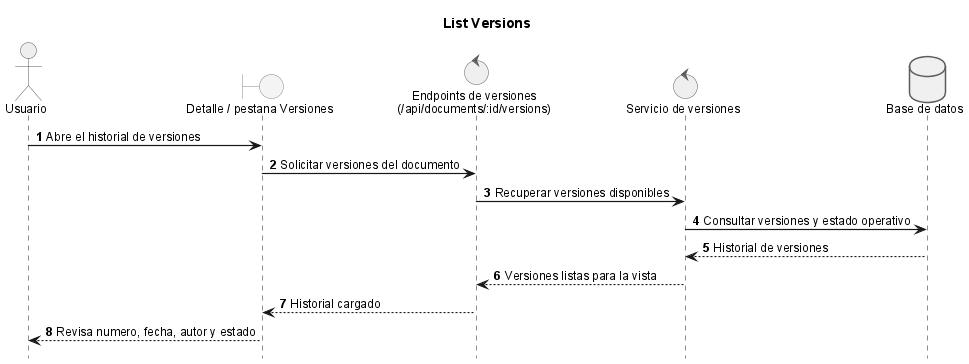

The diagram above was rendered by PlantUML. Its source (embedded in the PNG):
@startuml

title List Versions

!include _sequence-style.puml
actor Usuario as user
boundary "Detalle / pestana Versiones" as ui
control "Endpoints de versiones\n(/api/documents/:id/versions)" as versionApi
control "Servicio de versiones" as srv
database "Base de datos" as db

user -> ui: Abre el historial de versiones
ui -> versionApi: Solicitar versiones del documento
versionApi -> srv: Recuperar versiones disponibles
srv -> db: Consultar versiones y estado operativo
db --> srv: Historial de versiones
srv --> versionApi: Versiones listas para la vista
versionApi --> ui: Historial cargado
ui --> user: Revisa numero, fecha, autor y estado

@enduml